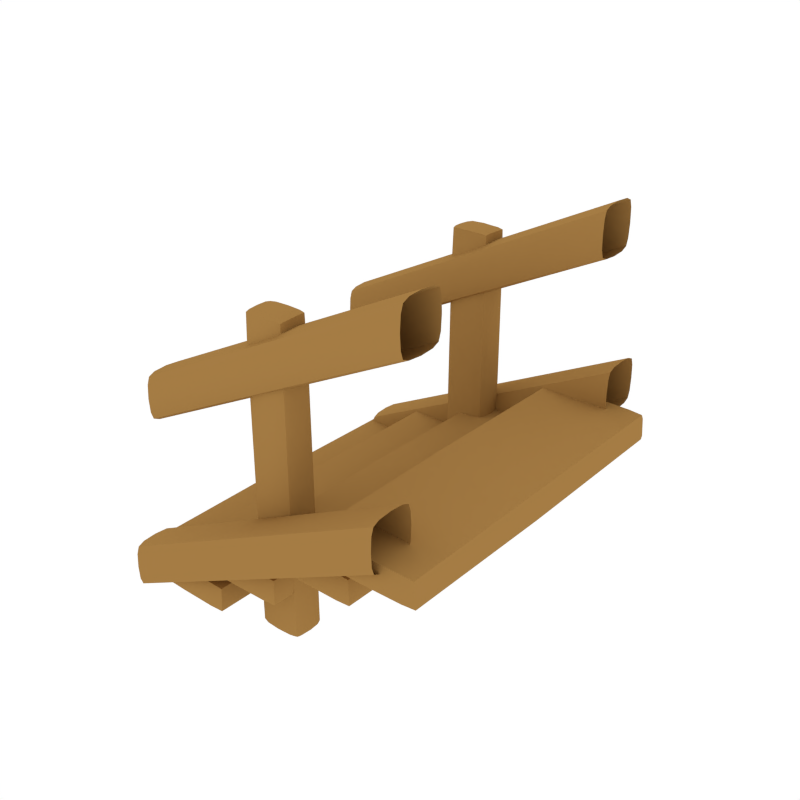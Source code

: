 # Source: Stairs_Modular_Start.blend  (saved by Blender 2.79.0; exported with 4.5.12 LTS)
import bpy
from mathutils import Matrix  # noqa: F401  (used for matrix-valued properties, if any)

bpy.ops.wm.read_factory_settings(use_empty=True)
scene = bpy.context.scene
scene.name = 'Scene'

# ---- collections
col_collection_1 = bpy.data.collections.new('Collection 1'); scene.collection.children.link(col_collection_1)

# ---- materials (node trees are filled in below, after node groups)
mat_wood = bpy.data.materials.new('Wood')
mat_wood.alpha_threshold = 0.0
mat_wood.diffuse_color = (0.3757, 0.2029, 0.05871, 1.0)
mat_wood.roughness = 0.5

# ---- node groups
ng_auto_smooth = bpy.data.node_groups.new('Auto Smooth', 'GeometryNodeTree')
_s = ng_auto_smooth.interface.new_socket(name='Geometry', in_out='OUTPUT', socket_type='NodeSocketGeometry')
_s = ng_auto_smooth.interface.new_socket(name='Geometry', in_out='INPUT', socket_type='NodeSocketGeometry')
_s = ng_auto_smooth.interface.new_socket(name='Angle', in_out='INPUT', socket_type='NodeSocketFloat')
_s.subtype = 'ANGLE'
_s.min_value = 0.0
_s.max_value = 3.142
ng_auto_smooth.is_modifier = True
_N = ng_auto_smooth.nodes; _L = ng_auto_smooth.links
n0 = _N.new('NodeGroupOutput'); n0.name = 'Group Output'; n0.location = (480, -100)
n1 = _N.new('NodeGroupInput'); n1.name = 'Group Input'; n1.location = (-420, -300)
n2 = _N.new('NodeGroupInput'); n2.name = 'Group Input.001'; n2.location = (-60, -100)
n3 = _N.new('GeometryNodeSetShadeSmooth'); n3.name = 'Set Shade Smooth'; n3.location = (120, -100)
n3.domain = 'EDGE'
n4 = _N.new('GeometryNodeSetShadeSmooth'); n4.name = 'Set Shade Smooth.001'; n4.location = (300, -100)
n5 = _N.new('GeometryNodeInputMeshEdgeAngle'); n5.name = 'Edge Angle'; n5.location = (-420, -220)
n6 = _N.new('GeometryNodeInputEdgeSmooth'); n6.name = 'Is Edge Smooth'; n6.location = (-60, -160)
n7 = _N.new('GeometryNodeInputShadeSmooth'); n7.name = 'Is Face Smooth'; n7.location = (-240, -340)
n8 = _N.new('FunctionNodeBooleanMath'); n8.name = 'Boolean Math'; n8.location = (-60, -220)
n9 = _N.new('FunctionNodeCompare'); n9.name = 'Compare'; n9.location = (-240, -180)
n9.operation = 'LESS_EQUAL'
_L.new(n5.outputs[0], n9.inputs[0])
_L.new(n4.outputs[0], n0.inputs[0])
_L.new(n1.outputs[1], n9.inputs[1])
_L.new(n9.outputs[0], n8.inputs[0])
_L.new(n7.outputs[0], n8.inputs[1])
_L.new(n2.outputs[0], n3.inputs[0])
_L.new(n6.outputs[0], n3.inputs[1])
_L.new(n3.outputs[0], n4.inputs[0])
_L.new(n8.outputs[0], n3.inputs[2])
n0.is_active_output = True

# ---- material node trees

# ---- world
world_world = bpy.data.worlds.new('World'); scene.world = world_world
world_world.color = (1.0, 1.0, 1.0)
world_world.use_sun_shadow = False
world_world.sun_shadow_jitter_overblur = 0.0
world_world.cycles.sampling_method = 'NONE'
world_world.cycles.sample_map_resolution = 256

# ---- meshes
me_cube_058 = bpy.data.meshes.new('Cube.058')
me_cube_058.from_pydata([(0.8662, -0.1276, 0.9783), (1.219, 1.066, 0.7829), (1.208, 1.066, 0.9533), (1.219, -1.199, 0.7829), (1.208, -1.199, 0.9533), (0.5355, 1.066, 0.787), (0.5246, 1.066, 0.9574), (0.5355, -1.199, 0.787), (0.5246, -1.199, 0.9574), (1.225, -0.1276, 0.7771), (1.214, -0.1276, 0.959), (0.8769, -1.206, 0.7792), (0.8661, -1.206, 0.9611), (0.5292, -0.1276, 0.7813), (0.5184, -0.1276, 0.9632), (0.8769, 1.072, 0.7792), (0.8661, 1.072, 0.9611), (0.8768, -0.1276, 0.762), (0.3431, -0.1276, 0.6961), (0.6878, 0.977, 0.4954), (0.6842, 0.977, 0.6672), (0.6878, -1.111, 0.4954), (0.6842, -1.111, 0.6672), (0.004831, 0.977, 0.5073), (0.001244, 0.977, 0.6792), (0.00483, -1.11, 0.5073), (0.001243, -1.11, 0.6792), (0.6939, -0.1276, 0.4895), (0.6905, -0.1276, 0.6728), (0.3462, -1.116, 0.4956), (0.3428, -1.116, 0.6789), (-0.001505, -0.1276, 0.5017), (-0.004891, -0.1276, 0.685), (0.3462, 0.9828, 0.4956), (0.3428, 0.9828, 0.6789), (0.3459, -0.1276, 0.4784), (-0.1976, -0.1276, 0.4504), (0.1408, 1.018, 0.2556), (0.1439, 1.018, 0.4278), (0.1407, -1.151, 0.2556), (0.1439, -1.151, 0.4278), (-0.5423, 1.018, 0.2549), (-0.5392, 1.018, 0.4271), (-0.5423, -1.151, 0.2549), (-0.5392, -1.151, 0.4271), (0.147, -0.1276, 0.2499), (0.1501, -0.1276, 0.4335), (-0.2008, -1.157, 0.2495), (-0.1976, -1.157, 0.4332), (-0.5486, -0.1276, 0.2491), (-0.5454, -0.1276, 0.4328), (-0.2008, 1.024, 0.2495), (-0.1976, 1.024, 0.4332), (-0.2008, -0.1276, 0.2323), (-0.6286, -0.1276, 0.2202), (-0.2928, 1.052, 0.01838), (-0.2804, 1.052, 0.1896), (-0.2928, -1.186, 0.01838), (-0.2805, -1.186, 0.1896), (-0.9756, 1.052, 0.03495), (-0.9779, 1.052, 0.205), (-0.9756, -1.186, 0.03495), (-0.9779, -1.186, 0.205), (-0.2867, -0.1276, 0.01249), (-0.2741, -0.1276, 0.1951), (-0.6343, -1.192, 0.02093), (-0.629, -1.192, 0.203), (-0.982, -0.1276, 0.02936), (-0.984, -0.1276, 0.2109), (-0.6343, 1.058, 0.02093), (-0.629, 1.058, 0.203), (-0.6347, -0.1276, 0.003712), (1.127, 1.071, 0.7791), (1.222, 1.071, 0.8099), (1.214, 1.071, 0.9262), (1.116, 1.071, 0.9582), (1.127, -1.204, 0.7791), (1.222, -1.204, 0.8099), (1.116, -1.204, 0.9582), (1.214, -1.204, 0.9262), (0.627, 1.071, 0.7821), (0.5294, 1.071, 0.8141), (0.6162, 1.071, 0.9612), (0.5212, 1.071, 0.9304), (0.627, -1.204, 0.7821), (0.5294, -1.204, 0.8141), (0.6162, -1.204, 0.9612), (0.5212, -1.204, 0.9304), (1.128, -0.1276, 0.7648), (1.237, -0.1276, 0.8084), (1.118, -0.1276, 0.9725), (1.229, -0.1276, 0.9276), (0.8756, -1.22, 0.8105), (0.8674, -1.22, 0.9297), (0.6254, -0.1276, 0.7678), (0.5139, -0.1276, 0.8127), (0.6147, -0.1276, 0.9755), (0.5056, -0.1276, 0.9319), (0.8756, 1.086, 0.8105), (0.8674, 1.086, 0.9298), (0.5961, 0.9814, 0.4927), (0.6921, 0.9814, 0.5225), (0.6892, 0.9814, 0.6399), (0.5927, 0.9814, 0.6731), (0.5961, -1.115, 0.4927), (0.6921, -1.115, 0.5225), (0.5927, -1.115, 0.6731), (0.6892, -1.115, 0.6399), (0.09636, 0.9814, 0.5014), (-0.0001925, 0.9814, 0.5346), (0.09292, 0.9814, 0.6819), (-0.003084, 0.9814, 0.652), (0.09636, -1.115, 0.5014), (-0.0001933, -1.115, 0.5346), (0.09292, -1.115, 0.6819), (-0.003086, -1.115, 0.652), (0.5974, -0.1276, 0.4783), (0.7077, -0.1276, 0.5208), (0.5945, -0.1276, 0.6874), (0.7048, -0.1276, 0.641), (0.3459, -1.129, 0.5271), (0.3431, -1.129, 0.6474), (0.09455, -0.1276, 0.4871), (-0.0158, -0.1276, 0.5335), (0.09162, -0.1276, 0.6962), (-0.01865, -0.1276, 0.6537), (0.3459, 0.9958, 0.5271), (0.3431, 0.9958, 0.6474), (0.04914, 1.022, 0.2512), (0.1458, 1.022, 0.2829), (0.1482, 1.022, 0.4005), (0.05229, 1.022, 0.432), (0.04914, -1.156, 0.2512), (0.1458, -1.156, 0.2829), (0.05229, -1.156, 0.432), (0.1482, -1.156, 0.4005), (-0.4507, 1.022, 0.2507), (-0.5466, 1.022, 0.2821), (-0.4475, 1.022, 0.4315), (-0.5442, 1.022, 0.3998), (-0.4507, -1.156, 0.2507), (-0.5466, -1.156, 0.2821), (-0.4475, -1.156, 0.4315), (-0.5442, -1.156, 0.3998), (0.05071, -0.1276, 0.2369), (0.1614, -0.1276, 0.2814), (0.05384, -0.1276, 0.4463), (0.1638, -0.1276, 0.402), (-0.2004, -1.171, 0.2811), (-0.198, -1.171, 0.4016), (-0.4522, -0.1276, 0.2363), (-0.5622, -0.1276, 0.2807), (-0.4491, -0.1276, 0.4458), (-0.5598, -0.1276, 0.4012), (-0.2004, 1.037, 0.2811), (-0.198, 1.037, 0.4016), (-0.3844, 1.057, 0.0163), (-0.2864, 1.057, 0.04541), (-0.2775, 1.057, 0.1623), (-0.3738, 1.057, 0.1959), (-0.3844, -1.19, 0.0163), (-0.2864, -1.19, 0.04541), (-0.3738, -1.19, 0.1959), (-0.2775, -1.19, 0.1623), (-0.8841, 1.057, 0.02842), (-0.9804, 1.057, 0.06206), (-0.8844, 1.057, 0.2072), (-0.9824, 1.057, 0.1781), (-0.8841, -1.19, 0.02842), (-0.9804, -1.19, 0.06206), (-0.8844, -1.19, 0.2072), (-0.9824, -1.19, 0.1781), (-0.3832, -0.1276, 0.001918), (-0.2709, -0.1276, 0.04359), (-0.3719, -0.1276, 0.2103), (-0.2618, -0.1276, 0.1634), (-0.6335, -1.206, 0.0523), (-0.6299, -1.206, 0.1717), (-0.886, -0.1276, 0.01411), (-0.9961, -0.1276, 0.061), (-0.8856, -0.1276, 0.2216), (-0.998, -0.1276, 0.18), (-0.6335, 1.072, 0.0523), (-0.6299, 1.072, 0.1717), (1.127, 1.082, 0.8094), (1.119, 1.082, 0.9279), (1.127, -1.216, 0.8094), (1.119, -1.216, 0.9279), (0.6246, 1.082, 0.8124), (0.6163, 1.082, 0.9309), (0.6246, -1.216, 0.8124), (0.6163, -1.216, 0.9309), (0.597, 0.9922, 0.5231), (0.5941, 0.9922, 0.6426), (0.597, -1.126, 0.5231), (0.5941, -1.126, 0.6426), (0.0949, 0.9922, 0.5319), (0.09205, 0.9922, 0.6514), (0.0949, -1.126, 0.5319), (0.09205, -1.126, 0.6514), (0.05069, 1.034, 0.2817), (0.05308, 1.034, 0.4015), (0.05069, -1.167, 0.2817), (0.05308, -1.167, 0.4015), (-0.4515, 1.034, 0.2812), (-0.4491, 1.034, 0.401), (-0.4515, -1.167, 0.2812), (-0.4491, -1.167, 0.401), (-0.3818, 1.069, 0.04662), (-0.3741, 1.069, 0.1656), (-0.3818, -1.202, 0.04662), (-0.3741, -1.202, 0.1656), (-0.8851, 1.069, 0.05869), (-0.8857, 1.069, 0.177), (-0.8851, -1.202, 0.05869), (-0.8857, -1.202, 0.177), (-0.1416, -0.901, 0.9266), (0.01483, -0.9025, 1.99), (0.1713, -0.901, 0.9266), (0.01483, -1.02, 0.926), (-0.1131, -0.8126, 1.965), (-0.1131, -0.9923, 1.959), (0.1428, -0.8126, 1.965), (0.1428, -0.9923, 1.959), (0.01483, -0.8059, 1.972), (-0.1203, -0.9025, 1.969), (0.01483, -0.999, 1.967), (0.1499, -0.9025, 1.969), (0.1499, -0.8023, 0.9277), (0.1499, -0.9997, 0.9255), (-0.1203, -0.8023, 0.9277), (-0.1203, -0.9997, 0.9255), (0.01483, -0.782, 0.927), (-0.1416, 0.901, 0.9266), (0.01483, 0.9025, 1.99), (0.1713, 0.901, 0.9266), (0.01483, 1.02, 0.926), (-0.1131, 0.8126, 1.965), (-0.1131, 0.9923, 1.959), (0.1428, 0.8126, 1.965), (0.1428, 0.9923, 1.959), (0.01483, 0.8059, 1.972), (-0.1203, 0.9025, 1.969), (0.01483, 0.999, 1.967), (0.1499, 0.9025, 1.969), (0.1499, 0.8023, 0.9277), (0.1499, 0.9997, 0.9255), (-0.1203, 0.8023, 0.9277), (-0.1203, 0.9997, 0.9255), (0.01483, 0.782, 0.927), (-0.07402, -0.8076, 1.97), (-0.1185, -0.8064, 1.698), (-0.1185, -0.8421, 1.97), (-0.1185, -0.9629, 1.965), (-0.1185, -0.9978, 1.694), (-0.07402, -0.9974, 1.965), (0.1482, -0.8064, 1.698), (0.1037, -0.8076, 1.97), (0.1482, -0.8421, 1.97), (0.1037, -0.9974, 1.965), (0.1482, -0.9978, 1.694), (0.1482, -0.9629, 1.965), (0.01483, -0.7893, 1.699), (0.01483, -0.8406, 1.988), (-0.1363, -0.9021, 1.698), (-0.0758, -0.9025, 1.985), (0.01483, -1.015, 1.697), (0.01483, -0.9643, 1.983), (0.166, -0.9021, 1.698), (0.1055, -0.9025, 1.985), (0.1055, -0.7871, 0.9272), (0.166, -0.8372, 0.9277), (0.1055, -1.015, 0.9259), (0.166, -0.9649, 0.9255), (-0.1363, -0.8372, 0.9277), (-0.0758, -0.7871, 0.9272), (-0.1363, -0.9649, 0.9255), (-0.0758, -1.015, 0.9259), (-0.07402, 0.8076, 1.97), (-0.1185, 0.8064, 1.698), (-0.1185, 0.8421, 1.97), (-0.1185, 0.9629, 1.965), (-0.1185, 0.9978, 1.694), (-0.07402, 0.9974, 1.965), (0.1482, 0.8064, 1.698), (0.1037, 0.8076, 1.97), (0.1482, 0.8421, 1.97), (0.1037, 0.9974, 1.965), (0.1482, 0.9978, 1.694), (0.1482, 0.9629, 1.965), (0.01483, 0.7893, 1.699), (0.01483, 0.8406, 1.988), (-0.1363, 0.9021, 1.698), (-0.0758, 0.9025, 1.985), (0.01483, 1.015, 1.697), (0.01483, 0.9643, 1.983), (0.166, 0.9021, 1.698), (0.1055, 0.9025, 1.985), (0.1055, 0.7871, 0.9272), (0.166, 0.8372, 0.9277), (0.1055, 1.015, 0.9259), (0.166, 0.9649, 0.9255), (-0.1363, 0.8372, 0.9277), (-0.0758, 0.7871, 0.9272), (-0.1363, 0.9649, 0.9255), (-0.0758, 1.015, 0.9259), (-0.07536, -0.7936, 1.699), (-0.1318, -0.8398, 1.7), (-0.07536, -0.841, 1.983), (-0.1318, -0.9644, 1.695), (-0.07536, -1.011, 1.696), (-0.07536, -0.9639, 1.978), (0.105, -0.7936, 1.699), (0.105, -0.841, 1.983), (0.1615, -0.8398, 1.7), (0.105, -1.011, 1.696), (0.1615, -0.9644, 1.695), (0.105, -0.9639, 1.978), (-0.07536, 0.7936, 1.699), (-0.1318, 0.8398, 1.7), (-0.07536, 0.841, 1.983), (-0.1318, 0.9644, 1.695), (-0.07536, 1.011, 1.696), (-0.07536, 0.9639, 1.978), (0.105, 0.7936, 1.699), (0.105, 0.841, 1.983), (0.1615, 0.8398, 1.7), (0.105, 1.011, 1.696), (0.1615, 0.9644, 1.695), (0.105, 0.9639, 1.978), (0.1233, -0.9701, -0.09485), (0.1499, -0.9997, -0.05827), (-0.0936, -0.9701, -0.09485), (-0.1203, -0.9997, -0.05827), (0.1232, -0.8289, -0.09485), (0.1499, -0.7994, -0.05827), (-0.09357, -0.8289, -0.09485), (-0.1203, -0.7994, -0.05827), (0.01483, -0.8159, -0.09485), (0.01483, -0.7794, -0.05827), (-0.1049, -0.8996, -0.09485), (-0.1416, -0.8996, -0.05827), (0.01483, -0.9831, -0.09485), (0.01483, -1.02, -0.05827), (0.1346, -0.8996, -0.09485), (0.1713, -0.8996, -0.05827), (0.1233, 0.9701, -0.09485), (0.1499, 0.9997, -0.05827), (-0.0936, 0.9701, -0.09485), (-0.1203, 0.9997, -0.05827), (0.1232, 0.8289, -0.09485), (0.1499, 0.7994, -0.05827), (-0.09357, 0.8289, -0.09485), (-0.1203, 0.7994, -0.05827), (0.01483, 0.8159, -0.09485), (0.01483, 0.7794, -0.05827), (-0.1049, 0.8996, -0.09485), (-0.1416, 0.8996, -0.05827), (0.01483, 0.9831, -0.09485), (0.01483, 1.02, -0.05827), (0.1346, 0.8996, -0.09485), (0.1713, 0.8996, -0.05827), (0.09848, -0.8205, -0.09485), (0.1055, -0.7844, -0.05827), (0.13, -0.8437, -0.09485), (0.166, -0.8345, -0.05827), (0.13, -0.9553, -0.09485), (0.166, -0.9647, -0.05827), (0.09851, -0.9785, -0.09485), (0.1055, -1.015, -0.05827), (-0.1004, -0.8437, -0.09485), (-0.1363, -0.8345, -0.05827), (-0.06882, -0.8205, -0.09485), (-0.0758, -0.7844, -0.05827), (-0.06885, -0.9785, -0.09485), (-0.0758, -1.015, -0.05827), (-0.1004, -0.9553, -0.09485), (-0.1363, -0.9647, -0.05827), (0.09848, 0.8205, -0.09485), (0.1055, 0.7844, -0.05827), (0.13, 0.8437, -0.09485), (0.166, 0.8345, -0.05827), (0.13, 0.9553, -0.09485), (0.166, 0.9647, -0.05827), (0.09851, 0.9785, -0.09485), (0.1055, 1.015, -0.05827), (-0.1004, 0.8437, -0.09485), (-0.1363, 0.8345, -0.05827), (-0.06882, 0.8205, -0.09485), (-0.0758, 0.7844, -0.05827), (-0.06885, 0.9785, -0.09485), (-0.0758, 1.015, -0.05827), (-0.1004, 0.9553, -0.09485), (-0.1363, 0.9647, -0.05827), (1.0, 1.036, 2.028), (1.0, 0.9919, 2.332), (1.0, -0.7662, 2.028), (1.0, -0.7502, 2.263), (1.0, -1.058, 2.17), (1.0, 0.9013, 2.001), (1.0, 0.8107, 2.008), (1.0, 1.036, 2.312), (1.0, 1.052, 2.077), (1.0, -0.7448, 2.17), (1.0, -1.052, 2.263), (1.0, -0.8107, 2.332), (1.0, 0.7662, 2.028), (1.0, 0.7502, 2.263), (1.0, 1.058, 2.17), (1.0, -0.7502, 2.077), (1.0, -0.9919, 2.008), (1.0, -0.7662, 2.312), (1.0, 0.7448, 2.17), (1.0, 1.052, 2.263), (1.0, 0.8107, 2.332), (1.0, -0.9013, 2.339), (1.0, -1.036, 2.028), (1.0, -0.9919, 2.332), (1.0, 0.7502, 2.077), (1.0, 0.9919, 2.008), (1.0, 0.7662, 2.312), (1.0, -0.9013, 2.001), (1.0, -0.8107, 2.008), (1.0, -1.036, 2.312), (1.0, -1.052, 2.077), (1.0, 0.9013, 2.339), (1.0, -0.9889, 0.9307), (1.0, -0.9729, 1.165), (1.0, -1.28, 1.072), (1.0, -0.9675, 1.072), (1.0, -1.275, 1.165), (1.0, -1.033, 1.234), (1.0, -0.9729, 0.9797), (1.0, -1.215, 0.9104), (1.0, -0.9889, 1.214), (1.0, -1.124, 1.241), (1.0, -1.259, 0.9307), (1.0, -1.215, 1.234), (1.0, -1.124, 0.9037), (1.0, -1.033, 0.9104), (1.0, -1.259, 1.214), (1.0, -1.275, 0.9797), (1.0, 0.9889, 0.9307), (1.0, 0.9729, 1.165), (1.0, 1.28, 1.072), (1.0, 0.9675, 1.072), (1.0, 1.275, 1.165), (1.0, 1.033, 1.234), (1.0, 0.9729, 0.9797), (1.0, 1.215, 0.9104), (1.0, 0.9889, 1.214), (1.0, 1.124, 1.241), (1.0, 1.259, 0.9307), (1.0, 1.215, 1.234), (1.0, 1.124, 0.9037), (1.0, 1.033, 0.9104), (1.0, 1.259, 1.214), (1.0, 1.275, 0.9797), (-1.0, 0.9816, 1.291), (-0.9629, 0.9919, 1.35), (-1.0, -0.7909, 1.255), (-0.9592, -0.7502, 1.283), (-1.0, 0.9013, 1.043), (-0.9629, 0.9013, 1.02), (-1.0, 0.821, 1.048), (-0.9629, 0.8107, 1.027), (-1.0, 0.9013, 1.297), (-0.9629, 0.9013, 1.357), (-1.0, 0.7996, 1.282), (-0.9629, 0.7662, 1.33), (-1.0, 1.012, 1.085), (-0.9629, 1.052, 1.096), (-1.0, -0.9013, 1.297), (-0.9592, -0.9013, 1.359), (-1.0, -0.9815, 1.048), (-0.9592, -0.9919, 1.028), (-1.0, -0.821, 1.291), (-0.9592, -0.8107, 1.352), (-1.0, 1.003, 1.058), (-0.9629, 1.036, 1.047), (-1.0, -1.012, 1.085), (-0.9592, -1.052, 1.098), (-1.0, 0.7909, 1.255), (-0.9629, 0.7502, 1.281), (-1.0, -0.9013, 1.043), (-0.9592, -0.9013, 1.022), (-1.0, -1.003, 1.058), (-0.9592, -1.036, 1.049), (-1.0, -0.7996, 1.282), (-0.9592, -0.7662, 1.332), (-1.0, -0.7909, 1.085), (-0.9592, -0.7502, 1.098), (-1.0, 0.7996, 1.058), (-0.9629, 0.7662, 1.047), (-1.0, 1.003, 1.282), (-0.9629, 1.036, 1.33), (-1.0, -0.7996, 1.058), (-0.9592, -0.7662, 1.049), (-1.0, -0.9816, 1.291), (-0.9592, -0.9919, 1.352), (-1.0, 0.821, 1.291), (-0.9629, 0.8107, 1.35), (-1.0, 1.012, 1.255), (-0.9629, 1.052, 1.281), (-1.0, 0.786, 1.17), (-0.9629, 0.7448, 1.189), (-1.0, 0.7909, 1.085), (-0.9629, 0.7502, 1.096), (-1.0, 0.9815, 1.048), (-0.9629, 0.9919, 1.027), (-1.0, -1.003, 1.282), (-0.9592, -1.036, 1.332), (-1.0, -1.012, 1.255), (-0.9592, -1.052, 1.283), (-1.0, -0.821, 1.048), (-0.9592, -0.8107, 1.028), (-1.0, 1.017, 1.17), (-0.9629, 1.058, 1.189), (-1.0, -0.786, 1.17), (-0.9592, -0.7448, 1.19), (-1.0, -1.017, 1.17), (-0.9592, -1.058, 1.19), (-1.0, -1.014, 0.1574), (-0.9592, -0.9729, 0.1856), (-1.0, -1.124, 0.1997), (-0.9592, -1.124, 0.2614), (-1.0, -1.204, -0.04914), (-0.9592, -1.215, -0.06915), (-1.0, -1.044, 0.1938), (-0.9592, -1.033, 0.2546), (-1.0, -1.234, -0.01261), (-0.9592, -1.275, 0.0001066), (-1.0, -1.124, -0.05513), (-0.9592, -1.124, -0.07592), (-1.0, -1.226, -0.03937), (-0.9592, -1.259, -0.04885), (-1.0, -1.022, 0.1841), (-0.9592, -0.9889, 0.2344), (-1.0, -1.014, -0.01261), (-0.9592, -0.9729, 0.0001061), (-1.0, -1.022, -0.03937), (-0.9592, -0.9889, -0.04885), (-1.0, -1.204, 0.1938), (-0.9592, -1.215, 0.2546), (-1.0, -1.226, 0.1841), (-0.9592, -1.259, 0.2344), (-1.0, -1.234, 0.1574), (-0.9592, -1.275, 0.1856), (-1.0, -1.044, -0.04914), (-0.9592, -1.033, -0.06915), (-1.0, -1.009, 0.07243), (-0.9592, -0.9675, 0.09285), (-1.0, -1.239, 0.07243), (-0.9592, -1.28, 0.09285), (-1.0, 1.014, 0.1574), (-0.9592, 0.9729, 0.1856), (-1.0, 1.124, 0.1997), (-0.9592, 1.124, 0.2614), (-1.0, 1.204, -0.04914), (-0.9592, 1.215, -0.06915), (-1.0, 1.044, 0.1938), (-0.9592, 1.033, 0.2546), (-1.0, 1.234, -0.01261), (-0.9592, 1.275, 0.0001066), (-1.0, 1.124, -0.05513), (-0.9592, 1.124, -0.07592), (-1.0, 1.226, -0.03937), (-0.9592, 1.259, -0.04885), (-1.0, 1.022, 0.1841), (-0.9592, 0.9889, 0.2344), (-1.0, 1.014, -0.01261), (-0.9592, 0.9729, 0.0001061), (-1.0, 1.022, -0.03937), (-0.9592, 0.9889, -0.04885), (-1.0, 1.204, 0.1938), (-0.9592, 1.215, 0.2546), (-1.0, 1.226, 0.1841), (-0.9592, 1.259, 0.2344), (-1.0, 1.234, 0.1574), (-0.9592, 1.275, 0.1856), (-1.0, 1.044, -0.04914), (-0.9592, 1.033, -0.06915), (-1.0, 1.009, 0.07243), (-0.9592, 0.9675, 0.09285), (-1.0, 1.239, 0.07243), (-0.9592, 1.28, 0.09285)], [], [(184, 98, 99, 185), (187, 93, 92, 186), (9, 1, 73, 89), (190, 191, 87, 85), (17, 15, 72, 88), (12, 0, 96, 86), (16, 0, 90, 75), (187, 186, 77, 79), (17, 11, 84, 94), (85, 87, 97, 95), (190, 92, 93, 191), (184, 185, 74, 73), (10, 2, 75, 90), (1, 72, 184, 73), (9, 88, 72, 1), (2, 74, 185, 75), (10, 91, 74, 2), (13, 5, 80, 94), (9, 89, 77, 3), (10, 4, 79, 91), (3, 77, 186, 76), (13, 7, 85, 95), (4, 78, 187, 79), (10, 90, 78, 4), (13, 95, 81, 5), (14, 6, 83, 97), (5, 81, 188, 80), (6, 82, 189, 83), (14, 96, 82, 6), (14, 8, 86, 96), (7, 84, 190, 85), (13, 94, 84, 7), (14, 97, 87, 8), (8, 87, 191, 86), (74, 91, 89, 73), (77, 89, 91, 79), (17, 88, 76, 11), (12, 78, 90, 0), (11, 76, 186, 92), (11, 92, 190, 84), (12, 86, 191, 93), (12, 93, 187, 78), (189, 188, 81, 83), (81, 95, 97, 83), (17, 94, 80, 15), (16, 82, 96, 0), (15, 80, 188, 98), (15, 98, 184, 72), (16, 75, 185, 99), (16, 99, 189, 82), (192, 126, 127, 193), (111, 109, 123, 125), (35, 33, 100, 116), (107, 105, 117, 119), (113, 115, 125, 123), (30, 18, 124, 114), (205, 155, 154, 204), (34, 18, 118, 103), (35, 29, 112, 122), (195, 121, 120, 194), (198, 120, 121, 199), (192, 193, 102, 101), (28, 20, 103, 118), (19, 100, 192, 101), (27, 116, 100, 19), (20, 102, 193, 103), (28, 119, 102, 20), (27, 21, 104, 116), (27, 117, 105, 21), (28, 22, 107, 119), (21, 105, 194, 104), (31, 23, 108, 122), (22, 106, 195, 107), (28, 118, 106, 22), (31, 123, 109, 23), (32, 24, 111, 125), (23, 109, 196, 108), (31, 25, 113, 123), (24, 110, 197, 111), (32, 124, 110, 24), (32, 26, 114, 124), (25, 112, 198, 113), (31, 122, 112, 25), (32, 125, 115, 26), (101, 102, 119, 117), (26, 115, 199, 114), (195, 194, 105, 107), (35, 116, 104, 29), (30, 106, 118, 18), (29, 104, 194, 120), (29, 120, 198, 112), (30, 114, 199, 121), (30, 121, 195, 106), (198, 199, 115, 113), (197, 196, 109, 111), (27, 19, 101, 117), (35, 122, 108, 33), (34, 110, 124, 18), (33, 108, 196, 126), (33, 126, 192, 100), (34, 103, 193, 127), (34, 127, 197, 110), (200, 154, 155, 201), (139, 137, 151, 153), (53, 51, 128, 144), (135, 133, 145, 147), (141, 143, 153, 151), (48, 36, 152, 142), (63, 55, 157, 173), (52, 36, 146, 131), (53, 47, 140, 150), (203, 149, 148, 202), (206, 148, 149, 207), (200, 201, 130, 129), (46, 38, 131, 146), (37, 128, 200, 129), (45, 144, 128, 37), (38, 130, 201, 131), (46, 147, 130, 38), (45, 39, 132, 144), (45, 145, 133, 39), (46, 40, 135, 147), (39, 133, 202, 132), (49, 41, 136, 150), (40, 134, 203, 135), (46, 146, 134, 40), (49, 151, 137, 41), (50, 42, 139, 153), (41, 137, 204, 136), (49, 43, 141, 151), (42, 138, 205, 139), (50, 152, 138, 42), (50, 44, 142, 152), (43, 140, 206, 141), (49, 150, 140, 43), (50, 153, 143, 44), (129, 130, 147, 145), (44, 143, 207, 142), (203, 202, 133, 135), (53, 144, 132, 47), (48, 134, 146, 36), (47, 132, 202, 148), (47, 148, 206, 140), (48, 142, 207, 149), (48, 149, 203, 134), (206, 207, 143, 141), (205, 204, 137, 139), (213, 183, 182, 212), (53, 150, 136, 51), (52, 138, 152, 36), (51, 136, 204, 154), (51, 154, 200, 128), (52, 131, 201, 155), (52, 155, 205, 138), (208, 182, 183, 209), (167, 165, 179, 181), (71, 69, 156, 172), (163, 161, 173, 175), (169, 171, 181, 179), (66, 54, 180, 170), (70, 54, 174, 159), (71, 65, 168, 178), (211, 177, 176, 210), (214, 176, 177, 215), (208, 209, 158, 157), (64, 56, 159, 174), (55, 156, 208, 157), (63, 172, 156, 55), (56, 158, 209, 159), (64, 175, 158, 56), (63, 57, 160, 172), (63, 173, 161, 57), (64, 58, 163, 175), (57, 161, 210, 160), (67, 59, 164, 178), (58, 162, 211, 163), (64, 174, 162, 58), (67, 179, 165, 59), (68, 60, 167, 181), (59, 165, 212, 164), (67, 61, 169, 179), (60, 166, 213, 167), (68, 180, 166, 60), (68, 62, 170, 180), (61, 168, 214, 169), (67, 178, 168, 61), (68, 181, 171, 62), (157, 158, 175, 173), (62, 171, 215, 170), (211, 210, 161, 163), (71, 172, 160, 65), (66, 162, 174, 54), (65, 160, 210, 176), (65, 176, 214, 168), (66, 170, 215, 177), (66, 177, 211, 162), (214, 215, 171, 169), (213, 212, 165, 167), (45, 37, 129, 145), (71, 178, 164, 69), (70, 166, 180, 54), (69, 164, 212, 182), (69, 182, 208, 156), (70, 159, 209, 183), (70, 183, 213, 166), (9, 3, 76, 88), (189, 99, 98, 188), (197, 127, 126, 196), (219, 277, 375, 343), (216, 274, 371, 341), (216, 276, 309, 264), (216, 264, 307, 274), (217, 263, 308, 265), (217, 265, 311, 267), (217, 267, 317, 269), (217, 269, 313, 263), (218, 271, 314, 268), (218, 268, 316, 273), (246, 347, 385, 300), (218, 273, 367, 345), (218, 345, 365, 271), (219, 272, 315, 266), (219, 266, 310, 277), (219, 343, 369, 272), (220, 250, 306, 251), (220, 251, 307, 252), (220, 252, 308, 250), (221, 253, 309, 254), (221, 254, 310, 255), (221, 255, 311, 253), (222, 256, 312, 257), (222, 257, 313, 258), (222, 258, 314, 256), (223, 259, 315, 260), (223, 260, 316, 261), (223, 261, 317, 259), (224, 257, 312, 262), (224, 262, 306, 250), (224, 250, 308, 263), (224, 263, 313, 257), (225, 252, 307, 264), (225, 264, 309, 253), (225, 253, 311, 265), (225, 265, 308, 252), (226, 255, 310, 266), (226, 266, 315, 259), (226, 259, 317, 267), (226, 267, 311, 255), (227, 261, 316, 268), (227, 268, 314, 258), (227, 258, 313, 269), (227, 269, 317, 261), (230, 275, 373, 337), (228, 270, 312, 256), (228, 256, 314, 271), (228, 335, 363, 270), (229, 260, 315, 272), (231, 333, 375, 277), (366, 330, 368, 342, 374, 332, 376, 340, 370, 336, 372, 338, 362, 334, 364, 344), (229, 273, 316, 260), (232, 339, 373, 275), (230, 274, 307, 251), (230, 251, 306, 275), (230, 337, 371, 274), (231, 254, 309, 276), (228, 271, 365, 335), (231, 276, 377, 333), (231, 277, 310, 254), (232, 262, 312, 270), (216, 341, 377, 276), (232, 270, 363, 339), (232, 275, 306, 262), (236, 359, 391, 305), (233, 302, 319, 292), (233, 292, 321, 304), (233, 357, 387, 302), (234, 293, 320, 291), (234, 291, 325, 297), (234, 297, 329, 295), (234, 295, 323, 293), (235, 296, 326, 299), (235, 299, 381, 361), (235, 301, 328, 296), (235, 361, 383, 301), (236, 300, 385, 359), (236, 305, 322, 294), (236, 294, 327, 300), (237, 279, 318, 278), (237, 278, 320, 280), (237, 280, 319, 279), (238, 282, 321, 281), (238, 281, 323, 283), (238, 283, 322, 282), (239, 285, 324, 284), (239, 284, 326, 286), (239, 286, 325, 285), (240, 288, 327, 287), (240, 287, 329, 289), (240, 289, 328, 288), (241, 290, 324, 285), (241, 285, 325, 291), (241, 291, 320, 278), (241, 278, 318, 290), (242, 292, 319, 280), (242, 280, 320, 293), (242, 293, 323, 281), (242, 281, 321, 292), (243, 294, 322, 283), (243, 283, 323, 295), (243, 295, 329, 287), (243, 287, 327, 294), (244, 296, 328, 289), (244, 289, 329, 297), (244, 297, 325, 286), (244, 286, 326, 296), (247, 353, 389, 303), (245, 298, 379, 351), (245, 299, 326, 284), (245, 284, 324, 298), (246, 300, 327, 288), (246, 288, 328, 301), (382, 360, 380, 350, 378, 354, 388, 352, 386, 356, 392, 348, 390, 358, 384, 346), (246, 301, 383, 347), (249, 355, 379, 298), (247, 302, 387, 353), (247, 303, 318, 279), (247, 279, 319, 302), (248, 304, 321, 282), (248, 282, 322, 305), (245, 351, 381, 299), (248, 305, 391, 349), (249, 298, 324, 290), (249, 290, 318, 303), (233, 304, 393, 357), (249, 303, 389, 355), (229, 272, 369, 331), (248, 349, 393, 304), (367, 331, 330, 366), (331, 369, 368, 330), (375, 333, 332, 374), (333, 377, 376, 332), (363, 335, 334, 362), (335, 365, 364, 334), (371, 337, 336, 370), (337, 373, 372, 336), (362, 338, 339, 363), (338, 372, 373, 339), (370, 340, 341, 371), (340, 376, 377, 341), (374, 342, 343, 375), (342, 368, 369, 343), (366, 344, 345, 367), (344, 364, 365, 345), (382, 346, 347, 383), (346, 384, 385, 347), (390, 348, 349, 391), (348, 392, 393, 349), (378, 350, 351, 379), (350, 380, 381, 351), (386, 352, 353, 387), (352, 388, 389, 353), (379, 355, 354, 378), (355, 389, 388, 354), (387, 357, 356, 386), (357, 393, 392, 356), (391, 359, 358, 390), (359, 385, 384, 358), (383, 361, 360, 382), (361, 381, 380, 360), (229, 331, 367, 273), (475, 485, 421, 410), (473, 499, 417, 415), (467, 501, 414, 425), (470, 478, 508, 462, 464, 492, 506, 504, 482, 468, 500, 466, 458, 494, 502, 516), (483, 505, 412, 407), (517, 503, 413, 408), (476, 488, 460, 518, 490, 496, 514, 484, 474, 486, 480, 520, 512, 510, 498, 472), (507, 493, 406, 418), (521, 481, 424, 398), (511, 513, 404, 423), (481, 487, 416, 424), (477, 473, 415, 405), (461, 489, 411, 397), (515, 497, 396, 422), (501, 469, 420, 414), (489, 477, 405, 411), (509, 479, 394, 419), (491, 519, 403, 409), (479, 471, 402, 394), (503, 495, 401, 413), (493, 465, 400, 406), (487, 475, 410, 416), (499, 511, 423, 417), (459, 467, 425, 395), (485, 515, 422, 421), (505, 507, 418, 412), (513, 521, 398, 404), (497, 491, 409, 396), (469, 483, 407, 420), (471, 517, 408, 402), (463, 509, 419, 399), (551, 523, 427, 429), (527, 533, 438, 433), (533, 549, 439, 438), (545, 547, 430, 440), (528, 536, 522, 550, 538, 540, 548, 532, 526, 534, 530, 552, 546, 544, 542, 524), (549, 541, 426, 439), (531, 535, 436, 441), (529, 525, 435, 431), (523, 537, 434, 427), (537, 529, 431, 434), (553, 531, 441, 428), (539, 551, 429, 432), (535, 527, 433, 436), (543, 545, 440, 437), (547, 553, 428, 430), (541, 539, 432, 426), (583, 445, 443, 555), (559, 449, 454, 565), (565, 454, 455, 581), (577, 456, 446, 579), (560, 556, 574, 576, 578, 584, 562, 566, 558, 564, 580, 572, 570, 582, 554, 568), (581, 455, 442, 573), (563, 457, 452, 567), (561, 447, 451, 557), (555, 443, 450, 569), (569, 450, 447, 561), (585, 444, 457, 563), (571, 448, 445, 583), (567, 452, 449, 559), (575, 453, 456, 577), (579, 446, 444, 585), (573, 442, 448, 571), (465, 463, 399, 400), (519, 461, 397, 403), (557, 451, 453, 575), (525, 543, 437, 435), (473, 477, 476, 472), (517, 471, 470, 516), (492, 464, 465, 493), (467, 459, 458, 466), (480, 486, 487, 481), (498, 510, 511, 499), (489, 461, 460, 488), (491, 497, 496, 490), (479, 509, 508, 478), (504, 506, 507, 505), (520, 480, 481, 521), (472, 498, 499, 473), (461, 519, 518, 460), (495, 503, 502, 494), (466, 500, 501, 467), (486, 474, 475, 487), (477, 489, 488, 476), (515, 485, 484, 514), (468, 482, 483, 469), (506, 492, 493, 507), (509, 463, 462, 508), (474, 484, 485, 475), (497, 515, 514, 496), (459, 495, 494, 458), (482, 504, 505, 483), (503, 517, 516, 502), (510, 512, 513, 511), (519, 491, 490, 518), (500, 468, 469, 501), (471, 479, 478, 470), (464, 462, 463, 465), (512, 520, 521, 513), (525, 529, 528, 524), (530, 534, 535, 531), (542, 544, 545, 543), (537, 523, 522, 536), (539, 541, 540, 538), (552, 530, 531, 553), (524, 542, 543, 525), (523, 551, 550, 522), (534, 526, 527, 535), (529, 537, 536, 528), (549, 533, 532, 548), (526, 532, 533, 527), (541, 549, 548, 540), (544, 546, 547, 545), (551, 539, 538, 550), (546, 552, 553, 547), (556, 560, 561, 557), (563, 567, 566, 562), (575, 577, 576, 574), (568, 554, 555, 569), (570, 572, 573, 571), (585, 563, 562, 584), (557, 575, 574, 556), (554, 582, 583, 555), (567, 559, 558, 566), (560, 568, 569, 561), (580, 564, 565, 581), (559, 565, 564, 558), (572, 580, 581, 573), (577, 579, 578, 576), (582, 570, 571, 583), (579, 585, 584, 578), (495, 459, 395, 401)])
me_cube_058.polygons.foreach_set('use_smooth', [True] * 502)
me_cube_058.materials.append(mat_wood)
me_cube_058.use_remesh_preserve_volume = False
me_cube_058.use_remesh_preserve_attributes = False
me_cube_058.use_mirror_vertex_groups = False
me_cube_058.update()

# ---- objects
ob_stairs_modular_start = bpy.data.objects.new('Stairs_Modular_Start', me_cube_058)

# ---- transforms, parenting, visibility, modifiers, constraints
ob_stairs_modular_start.location = (0.0, 0.0, 0.0)
ob_stairs_modular_start.lineart.crease_threshold = 0.0
_m = ob_stairs_modular_start.modifiers.new('Auto Smooth', 'NODES')
_m.node_group = ng_auto_smooth
_gi = [s.identifier for s in ng_auto_smooth.interface.items_tree if s.item_type == 'SOCKET' and s.in_out == 'INPUT']
_m[_gi[1]] = 0.6789  # Angle

# ---- collection membership
col_collection_1.objects.link(ob_stairs_modular_start)

# ---- scene / render settings (as saved in the file)
scene.frame_start = 1; scene.frame_end = 250; scene.frame_set(0)
scene.render.engine = 'CYCLES'
scene.render.resolution_x = 1000
scene.render.resolution_y = 1000
scene.render.dither_intensity = 0.0
scene.cycles.samples = 200
scene.cycles.sampling_pattern = 'TABULATED_SOBOL'
scene.cycles.light_sampling_threshold = 0.0
scene.cycles.use_adaptive_sampling = False
scene.cycles.use_light_tree = False
scene.cycles.caustics_reflective = False
scene.cycles.caustics_refractive = False
scene.cycles.blur_glossy = 0.0
scene.cycles.max_bounces = 2
scene.cycles.pixel_filter_type = 'GAUSSIAN'
scene.cycles.sample_clamp_indirect = 0.0
scene.view_settings.view_transform = 'Standard'
bpy.context.view_layer.update()

# ---- added for rendering (the .blend has no active camera): camera
cam_auto = bpy.data.cameras.new('AutoCamera')
cam_auto.lens = 50.0
cam_auto.sensor_width = 36.0
cam_auto.clip_end = 1000.0
ob_auto_camera = bpy.data.objects.new('AutoCamera', cam_auto)
scene.collection.objects.link(ob_auto_camera)
ob_auto_camera.location = (3.98771, -4.64279, 4.21706)
ob_auto_camera.rotation_euler = (1.09748, -7.21219e-08, 0.694738)
scene.camera = ob_auto_camera
bpy.context.view_layer.update()

